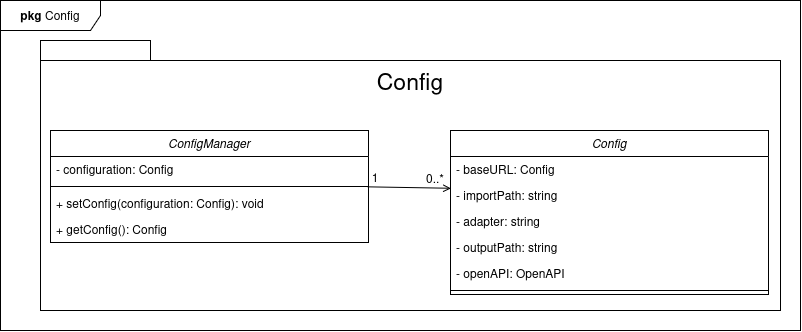

The diagram above was exported from draw.io. Its source (the exported page's mxGraphModel, read from the mxfile embedded in the PNG):
<mxGraphModel dx="1425" dy="532" grid="1" gridSize="10" guides="1" tooltips="1" connect="1" arrows="1" fold="1" page="1" pageScale="1" pageWidth="850" pageHeight="1100" math="0" shadow="0">
  <root>
    <mxCell id="0" />
    <mxCell id="1" parent="0" />
    <mxCell id="0-tGoZjeym4iUkcBbukj-1" value="" style="shape=folder;fontStyle=1;spacingTop=10;tabWidth=110;tabHeight=20;tabPosition=left;html=1;whiteSpace=wrap;" parent="1" vertex="1">
      <mxGeometry x="650" y="290" width="740" height="270" as="geometry" />
    </mxCell>
    <mxCell id="0-tGoZjeym4iUkcBbukj-7" value="&lt;font style=&quot;font-size: 23px;&quot;&gt;Config&lt;/font&gt;" style="text;html=1;whiteSpace=wrap;strokeColor=none;fillColor=none;align=center;verticalAlign=middle;rounded=0;fontSize=17;" parent="1" vertex="1">
      <mxGeometry x="970" y="310" width="100" height="40" as="geometry" />
    </mxCell>
    <mxCell id="0-tGoZjeym4iUkcBbukj-8" style="edgeStyle=orthogonalEdgeStyle;rounded=0;orthogonalLoop=1;jettySize=auto;html=1;exitX=0.5;exitY=1;exitDx=0;exitDy=0;exitPerimeter=0;" parent="1" source="0-tGoZjeym4iUkcBbukj-1" target="0-tGoZjeym4iUkcBbukj-1" edge="1">
      <mxGeometry relative="1" as="geometry" />
    </mxCell>
    <mxCell id="0-tGoZjeym4iUkcBbukj-9" value="ConfigManager" style="swimlane;fontStyle=2;align=center;verticalAlign=top;childLayout=stackLayout;horizontal=1;startSize=26;horizontalStack=0;resizeParent=1;resizeLast=0;collapsible=1;marginBottom=0;rounded=0;shadow=0;strokeWidth=1;" parent="1" vertex="1">
      <mxGeometry x="660" y="380" width="318" height="112" as="geometry">
        <mxRectangle x="230" y="140" width="160" height="26" as="alternateBounds" />
      </mxGeometry>
    </mxCell>
    <mxCell id="QjtGIiXFTNNTMmoOGOme-1" value="- configuration: Config" style="text;align=left;verticalAlign=top;spacingLeft=4;spacingRight=4;overflow=hidden;rotatable=0;points=[[0,0.5],[1,0.5]];portConstraint=eastwest;" vertex="1" parent="0-tGoZjeym4iUkcBbukj-9">
      <mxGeometry y="26" width="318" height="26" as="geometry" />
    </mxCell>
    <mxCell id="0-tGoZjeym4iUkcBbukj-11" value="" style="line;html=1;strokeWidth=1;align=left;verticalAlign=middle;spacingTop=-1;spacingLeft=3;spacingRight=3;rotatable=0;labelPosition=right;points=[];portConstraint=eastwest;" parent="0-tGoZjeym4iUkcBbukj-9" vertex="1">
      <mxGeometry y="52" width="318" height="8" as="geometry" />
    </mxCell>
    <mxCell id="0-tGoZjeym4iUkcBbukj-12" value="+ setConfig(configuration: Config): void" style="text;align=left;verticalAlign=top;spacingLeft=4;spacingRight=4;overflow=hidden;rotatable=0;points=[[0,0.5],[1,0.5]];portConstraint=eastwest;rounded=0;shadow=0;html=0;" parent="0-tGoZjeym4iUkcBbukj-9" vertex="1">
      <mxGeometry y="60" width="318" height="26" as="geometry" />
    </mxCell>
    <mxCell id="0-tGoZjeym4iUkcBbukj-13" value="+ getConfig(): Config" style="text;align=left;verticalAlign=top;spacingLeft=4;spacingRight=4;overflow=hidden;rotatable=0;points=[[0,0.5],[1,0.5]];portConstraint=eastwest;rounded=0;shadow=0;html=0;" parent="0-tGoZjeym4iUkcBbukj-9" vertex="1">
      <mxGeometry y="86" width="318" height="26" as="geometry" />
    </mxCell>
    <mxCell id="94CYxXS8zP6HhyBu-fMh-1" value="Config" style="swimlane;fontStyle=2;align=center;verticalAlign=top;childLayout=stackLayout;horizontal=1;startSize=26;horizontalStack=0;resizeParent=1;resizeLast=0;collapsible=1;marginBottom=0;rounded=0;shadow=0;strokeWidth=1;" parent="1" vertex="1">
      <mxGeometry x="1060" y="380" width="318" height="164" as="geometry">
        <mxRectangle x="230" y="140" width="160" height="26" as="alternateBounds" />
      </mxGeometry>
    </mxCell>
    <mxCell id="94CYxXS8zP6HhyBu-fMh-2" value="- baseURL: Config" style="text;align=left;verticalAlign=top;spacingLeft=4;spacingRight=4;overflow=hidden;rotatable=0;points=[[0,0.5],[1,0.5]];portConstraint=eastwest;" parent="94CYxXS8zP6HhyBu-fMh-1" vertex="1">
      <mxGeometry y="26" width="318" height="26" as="geometry" />
    </mxCell>
    <mxCell id="D9qdtjEZhmF-JDXLuWfF-1" value="- importPath: string" style="text;align=left;verticalAlign=top;spacingLeft=4;spacingRight=4;overflow=hidden;rotatable=0;points=[[0,0.5],[1,0.5]];portConstraint=eastwest;" parent="94CYxXS8zP6HhyBu-fMh-1" vertex="1">
      <mxGeometry y="52" width="318" height="26" as="geometry" />
    </mxCell>
    <mxCell id="94CYxXS8zP6HhyBu-fMh-6" value="- adapter: string" style="text;align=left;verticalAlign=top;spacingLeft=4;spacingRight=4;overflow=hidden;rotatable=0;points=[[0,0.5],[1,0.5]];portConstraint=eastwest;" parent="94CYxXS8zP6HhyBu-fMh-1" vertex="1">
      <mxGeometry y="78" width="318" height="26" as="geometry" />
    </mxCell>
    <mxCell id="94CYxXS8zP6HhyBu-fMh-7" value="- outputPath: string" style="text;align=left;verticalAlign=top;spacingLeft=4;spacingRight=4;overflow=hidden;rotatable=0;points=[[0,0.5],[1,0.5]];portConstraint=eastwest;" parent="94CYxXS8zP6HhyBu-fMh-1" vertex="1">
      <mxGeometry y="104" width="318" height="26" as="geometry" />
    </mxCell>
    <mxCell id="XWi1TSKdy-e36zY0G9LK-1" value="- openAPI: OpenAPI" style="text;align=left;verticalAlign=top;spacingLeft=4;spacingRight=4;overflow=hidden;rotatable=0;points=[[0,0.5],[1,0.5]];portConstraint=eastwest;" parent="94CYxXS8zP6HhyBu-fMh-1" vertex="1">
      <mxGeometry y="130" width="318" height="26" as="geometry" />
    </mxCell>
    <mxCell id="94CYxXS8zP6HhyBu-fMh-3" value="" style="line;html=1;strokeWidth=1;align=left;verticalAlign=middle;spacingTop=-1;spacingLeft=3;spacingRight=3;rotatable=0;labelPosition=right;points=[];portConstraint=eastwest;" parent="94CYxXS8zP6HhyBu-fMh-1" vertex="1">
      <mxGeometry y="156" width="318" height="8" as="geometry" />
    </mxCell>
    <mxCell id="DQ9vZZTNs-fuo-8eHeUZ-1" value="" style="endArrow=open;html=1;rounded=0;exitX=0.998;exitY=0.542;exitDx=0;exitDy=0;exitPerimeter=0;entryX=0.001;entryY=0.222;entryDx=0;entryDy=0;entryPerimeter=0;endFill=0;" parent="1" source="0-tGoZjeym4iUkcBbukj-11" target="D9qdtjEZhmF-JDXLuWfF-1" edge="1">
      <mxGeometry width="50" height="50" relative="1" as="geometry">
        <mxPoint x="960" y="450" as="sourcePoint" />
        <mxPoint x="1010" y="400" as="targetPoint" />
      </mxGeometry>
    </mxCell>
    <mxCell id="FG-FZ7jKUocMgnpRVHiB-1" value="1" style="text;html=1;whiteSpace=wrap;strokeColor=none;fillColor=none;align=center;verticalAlign=middle;rounded=0;" parent="1" vertex="1">
      <mxGeometry x="970" y="412" width="30" height="30" as="geometry" />
    </mxCell>
    <mxCell id="TzYD_KiqIPr4kEMHLGq5-1" value="0..*" style="text;html=1;whiteSpace=wrap;strokeColor=none;fillColor=none;align=center;verticalAlign=middle;rounded=0;" parent="1" vertex="1">
      <mxGeometry x="1030" y="413" width="30" height="30" as="geometry" />
    </mxCell>
    <mxCell id="KSz-1Pgptf2t4HZdnzeR-1" value="&lt;b&gt;pkg&lt;/b&gt;&amp;nbsp;Config" style="shape=umlFrame;whiteSpace=wrap;html=1;pointerEvents=0;width=100;height=30;" parent="1" vertex="1">
      <mxGeometry x="610" y="250" width="800" height="330" as="geometry" />
    </mxCell>
  </root>
</mxGraphModel>